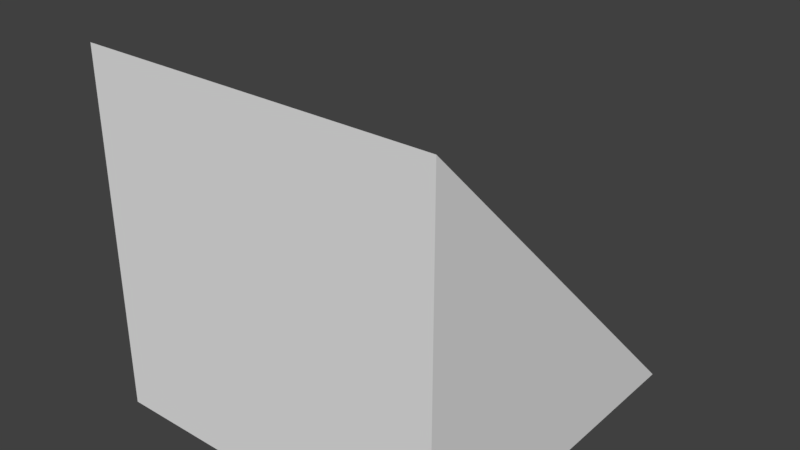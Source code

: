 # Source: WallBlockTri_1x1x1.blend  (saved by Blender 2.79.0; exported with 4.5.12 LTS)
import bpy
from mathutils import Matrix  # noqa: F401  (used for matrix-valued properties, if any)

bpy.ops.wm.read_factory_settings(use_empty=True)
scene = bpy.context.scene
scene.name = 'Scene'

# ---- collections
col_collection_1 = bpy.data.collections.new('Collection 1'); scene.collection.children.link(col_collection_1)

# ---- world
world_world = bpy.data.worlds.new('World'); scene.world = world_world
world_world.color = (0.05088, 0.05088, 0.05088)
world_world.use_sun_shadow = False
world_world.sun_shadow_jitter_overblur = 0.0
world_world.cycles.sampling_method = 'MANUAL'

# ---- meshes
me_wallblocktri_1x1x1_a = bpy.data.meshes.new('WallBlockTri_1x1x1_A')
me_wallblocktri_1x1x1_a.from_pydata([(1.0, 1.0, 0.0), (1.0, -1.788e-07, 0.0), (1.192e-07, -8.941e-08, 0.0), (3.874e-07, 1.0, 0.0), (1.0, -4.47e-07, 1.0), (0.0, 0.0, 1.0)], [], [(0, 1, 2, 3), (3, 2, 5), (3, 5, 4, 0), (1, 4, 5, 2), (1, 0, 4)])
me_wallblocktri_1x1x1_a.use_remesh_preserve_volume = False
me_wallblocktri_1x1x1_a.use_remesh_preserve_attributes = False
me_wallblocktri_1x1x1_a.use_mirror_vertex_groups = False
me_wallblocktri_1x1x1_a.update()

# ---- objects
ob_wallblocktri_1x1x1 = bpy.data.objects.new('WallBlockTri_1x1x1', me_wallblocktri_1x1x1_a)

# ---- transforms, parenting, visibility, modifiers, constraints
ob_wallblocktri_1x1x1.location = (0.0, 0.0, 0.0)
ob_wallblocktri_1x1x1.lock_rotations_4d = False
ob_wallblocktri_1x1x1.empty_display_type = 'ARROWS'
ob_wallblocktri_1x1x1.lineart.crease_threshold = 0.0

# ---- collection membership
col_collection_1.objects.link(ob_wallblocktri_1x1x1)

# ---- scene / render settings (as saved in the file)
scene.frame_start = 1; scene.frame_end = 250; scene.frame_set(1)
scene.render.engine = 'BLENDER_EEVEE_NEXT'
scene.render.resolution_percentage = 50
scene.render.dither_intensity = 0.0
scene.cycles.use_denoising = False
scene.cycles.samples = 128
scene.cycles.sampling_pattern = 'TABULATED_SOBOL'
scene.cycles.use_adaptive_sampling = False
scene.cycles.use_light_tree = False
scene.cycles.blur_glossy = 0.0
scene.cycles.sample_clamp_indirect = 0.0
scene.view_settings.view_transform = 'Standard'
bpy.context.view_layer.update()

# ---- added for rendering (the .blend has no active camera and no usable light): camera, sun
cam_auto = bpy.data.cameras.new('AutoCamera')
cam_auto.lens = 50.0
cam_auto.sensor_width = 36.0
cam_auto.clip_end = 1000.0
ob_auto_camera = bpy.data.objects.new('AutoCamera', cam_auto)
scene.collection.objects.link(ob_auto_camera)
ob_auto_camera.location = (2.10254, -1.42304, 1.78203)
ob_auto_camera.rotation_euler = (1.09748, -7.21219e-08, 0.694738)
scene.camera = ob_auto_camera
light_auto_sun = bpy.data.lights.new('AutoSun', 'SUN')
light_auto_sun.energy = 3.0
light_auto_sun.angle = 0.0523599
ob_auto_sun = bpy.data.objects.new('AutoSun', light_auto_sun)
scene.collection.objects.link(ob_auto_sun)
ob_auto_sun.rotation_euler = (0.872665, 0.174533, 0.523599)
bpy.context.view_layer.update()
